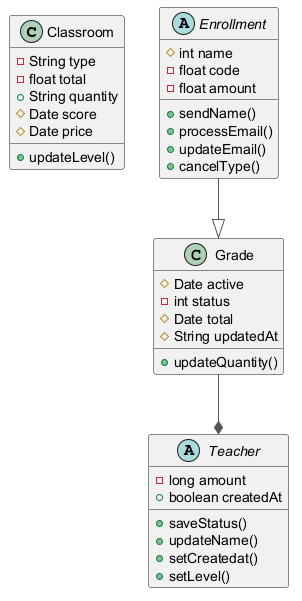

The diagram above was rendered by PlantUML. Its source (embedded in the PNG):
@startuml
skinparam ArrowColor #555555
class Classroom {
  -String type
  -float total
  +String quantity
  #Date score
  #Date price
  +updateLevel()
}
class Grade {
  #Date active
  -int status
  #Date total
  #String updatedAt
  +updateQuantity()
}
abstract class Teacher {
  -long amount
  +boolean createdAt
  +saveStatus()
  +updateName()
  +setCreatedat()
  +setLevel()
}
abstract class Enrollment {
  #int name
  -float code
  -float amount
  +sendName()
  +processEmail()
  +updateEmail()
  +cancelType()
}
Grade --* Teacher
Enrollment --|> Grade
@enduml